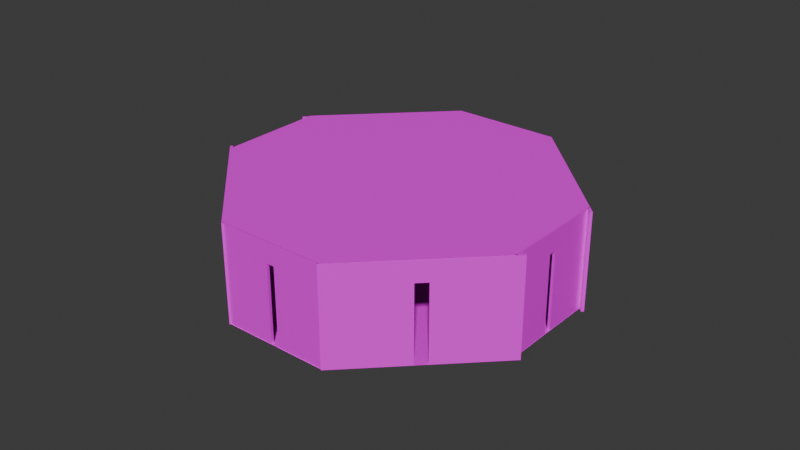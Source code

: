# Source: archer_tower.blend  (saved by Blender 4.2.66; exported with 4.5.12 LTS)
import bpy
from mathutils import Matrix  # noqa: F401  (used for matrix-valued properties, if any)

bpy.ops.wm.read_factory_settings(use_empty=True)
scene = bpy.context.scene
scene.name = 'Scene'

# ---- collections
col_collection = bpy.data.collections.new('Collection'); scene.collection.children.link(col_collection)

# ---- images (referenced by path relative to the original .blend; pixels are not part of the script)
import os
ASSET_DIR = os.environ.get("B2B_ASSET_DIR", "")  # directory of the original .blend (textures are referenced by path, not embedded)
HERE = os.path.dirname(os.path.abspath(__file__))  # packed textures are extracted next to this script under _unpacked/

def load_image(name, relpath, width, height, colorspace="sRGB"):
    """Load a texture the original file referenced (path relative to the .blend, or extracted next to this script)."""
    p = next((c for c in (os.path.join(HERE, relpath), os.path.join(ASSET_DIR, relpath)) if relpath and os.path.exists(c)), "")
    if p:
        img = bpy.data.images.load(p, check_existing=True)
        img.name = name
    else:  # same state as the original file: an image datablock whose file is absent (Cycles renders it pink)
        img = bpy.data.images.new(name, width, height)
        img.source = "FILE"
        img.filepath = "//" + (relpath or name)
    img.colorspace_settings.name = colorspace
    return img
img_walltexture_jpg = load_image('walltexture.jpg', 'walltexture.jpg', 1024, 1024, 'sRGB')

# ---- materials (node trees are filled in below, after node groups)
mat_stonewall = bpy.data.materials.new('StoneWall')

# ---- material node trees
mat_stonewall.use_nodes = True; mat_stonewall.node_tree.nodes.clear()
_N = mat_stonewall.node_tree.nodes; _L = mat_stonewall.node_tree.links
n0 = _N.new('ShaderNodeBsdfPrincipled'); n0.name = 'Principled BSDF'; n0.location = (44, 289)
n1 = _N.new('ShaderNodeOutputMaterial'); n1.name = 'Material Output'; n1.location = (334, 289)
n2 = _N.new('ShaderNodeTexImage'); n2.name = 'Image Texture'; n2.location = (-246, 269)
n2.image = img_walltexture_jpg
n2.interpolation = 'Closest'
_L.new(n0.outputs[0], n1.inputs[0])
_L.new(n2.outputs[0], n0.inputs[0])
n1.is_active_output = True

# ---- world
world_world = bpy.data.worlds.new('World'); scene.world = world_world
world_world.use_nodes = True; world_world.node_tree.nodes.clear()
_N = world_world.node_tree.nodes; _L = world_world.node_tree.links
n0 = _N.new('ShaderNodeOutputWorld'); n0.name = 'World Output'; n0.location = (300, 300)
n1 = _N.new('ShaderNodeBackground'); n1.name = 'Background'; n1.location = (10, 300)
n1.inputs[0].default_value = (0.05088, 0.05088, 0.05088, 1.0)
_L.new(n1.outputs[0], n0.inputs[0])
n0.is_active_output = True
world_world.color = (0.05088, 0.05088, 0.05088)
world_world.sun_shadow_jitter_overblur = 0.0

# ---- meshes
me_plane = bpy.data.meshes.new('Plane')
me_plane.from_pydata([(-1.0, 0.3333, 0.0), (-1.0, -0.3333, 0.0), (1.0, -0.3333, 0.0), (1.0, 0.3333, 0.0), (-0.3333, -1.0, 0.0), (0.3333, -1.0, 0.0), (0.3333, 1.0, 0.0), (-0.3333, 1.0, 0.0), (0.3333, -0.3333, 0.0), (-0.3333, -0.3333, 0.0), (0.3333, 0.3333, 0.0), (-0.3333, 0.3333, 0.0)], [], [(6, 10, 3), (5, 2, 8), (8, 2, 3, 10), (1, 9, 11, 0), (9, 8, 10, 11), (9, 1, 4), (4, 5, 8, 9), (0, 11, 7), (11, 10, 6, 7)])
_uv = me_plane.uv_layers.new(name='UVMap')
_uv.uv.foreach_set('vector', [0.6667, 1.0, 0.6667, 0.6667, 1.0, 0.6667, 0.6667, 0.0, 1.0, 0.3333, 0.6667, 0.3333, 0.6667, 0.3333, 1.0, 0.3333, 1.0, 0.6667, 0.6667, 0.6667, 0.0, 0.3333, 0.3333, 0.3333, 0.3333, 0.6667, 0.0, 0.6667, 0.3333, 0.3333, 0.6667, 0.3333, 0.6667, 0.6667, 0.3333, 0.6667, 0.3333, 0.3333, 0.0, 0.3333, 0.3333, 0.0, 0.3333, 0.0, 0.6667, 0.0, 0.6667, 0.3333, 0.3333, 0.3333, 0.0, 0.6667, 0.3333, 0.6667, 0.3333, 1.0, 0.3333, 0.6667, 0.6667, 0.6667, 0.6667, 1.0, 0.3333, 1.0])
me_plane.materials.append(mat_stonewall)
me_plane.update()
me_cube_002 = bpy.data.meshes.new('Cube.002')
me_cube_002.from_pydata([(0.09419, -16.65, -1.0), (0.09419, -16.65, 28.91), (0.09419, 16.65, -1.0), (0.09419, 16.65, 28.91), (0.9516, -16.65, -1.0), (0.9516, -16.65, 28.91), (0.9516, 16.65, -1.0), (0.9516, 16.65, 28.91), (0.09419, 1.161, -1.0), (0.09419, -1.278, -1.0), (0.09419, -1.278, 28.91), (0.09419, 1.161, 28.91), (0.9516, -1.278, -1.0), (0.9516, 1.161, -1.0), (0.9516, 1.161, 28.91), (0.9516, -1.278, 28.91), (0.09419, -16.65, 22.58), (0.09419, 16.65, 22.58), (0.9516, 16.65, 22.58), (0.9516, -16.65, 22.58), (0.9516, 1.161, 22.58), (0.9516, -1.278, 22.58), (0.09419, -1.278, 22.58), (0.09419, 1.161, 22.58)], [], [(23, 11, 3, 17), (17, 3, 7, 18), (21, 15, 5, 19), (19, 5, 1, 16), (9, 12, 4, 0), (15, 10, 1, 5), (7, 3, 11, 14), (14, 11, 10, 15), (2, 6, 13, 8), (8, 13, 12, 9), (18, 7, 14, 20), (20, 14, 15, 21), (16, 1, 10, 22), (22, 10, 11, 23), (22, 23, 20, 21), (0, 16, 22, 9), (21, 12, 9, 22), (6, 18, 20, 13), (4, 19, 16, 0), (12, 21, 19, 4), (2, 17, 18, 6), (8, 23, 17, 2), (13, 20, 23, 8)])
_uv = me_cube_002.uv_layers.new(name='UVMap')
_uv.uv.foreach_set('vector', [0.5637, 0.1667, 0.625, 0.1667, 0.625, 0.25, 0.5637, 0.25, 0.5637, 0.25, 0.625, 0.25, 0.625, 0.5, 0.5637, 0.5, 0.5637, 0.6667, 0.625, 0.6667, 0.625, 0.75, 0.5637, 0.75, 0.5637, 0.75, 0.625, 0.75, 0.625, 1.0, 0.5637, 1.0, 0.125, 0.6667, 0.375, 0.6667, 0.375, 0.75, 0.125, 0.75, 0.625, 0.6667, 0.875, 0.6667, 0.875, 0.75, 0.625, 0.75, 0.625, 0.5, 0.875, 0.5, 0.875, 0.5833, 0.625, 0.5833, 0.625, 0.5833, 0.875, 0.5833, 0.875, 0.6667, 0.625, 0.6667, 0.125, 0.5, 0.375, 0.5, 0.375, 0.5833, 0.125, 0.5833, 0.125, 0.5833, 0.375, 0.5833, 0.0, 0.0, 0.0, 0.0, 0.5637, 0.5, 0.625, 0.5, 0.625, 0.5833, 0.5637, 0.5833, 0.5637, 0.5833, 0.625, 0.5833, 0.625, 0.6667, 0.5637, 0.6667, 0.5637, 0.0, 0.625, 0.0, 0.625, 0.08333, 0.5637, 0.08333, 0.5637, 0.08333, 0.625, 0.08333, 0.625, 0.1667, 0.5637, 0.1667, 0.0, 0.0, 0.5637, 0.1667, 0.5637, 0.5833, 0.0, 0.0, 0.375, 0.0, 0.5637, 0.0, 0.5637, 0.08333, 0.375, 0.08333, 0.0, 0.0, 0.0, 0.0, 0.0, 0.0, 0.0, 0.0, 0.375, 0.5, 0.5637, 0.5, 0.5637, 0.5833, 0.375, 0.5833, 0.375, 0.75, 0.5637, 0.75, 0.5637, 1.0, 0.375, 1.0, 0.375, 0.6667, 0.5637, 0.6667, 0.5637, 0.75, 0.375, 0.75, 0.375, 0.25, 0.5637, 0.25, 0.5637, 0.5, 0.375, 0.5, 0.375, 0.1667, 0.5637, 0.1667, 0.5637, 0.25, 0.375, 0.25, 0.0, 0.0, 0.0, 0.0, 0.0, 0.0, 0.0, 0.0])
me_cube_002.materials.append(mat_stonewall)
me_cube_002.update()
me_cube_004 = bpy.data.meshes.new('Cube.004')
me_cube_004.from_pydata([(0.09419, -16.65, -1.0), (0.09419, -16.65, 28.91), (0.9516, -16.65, -1.0), (0.9516, -16.65, 28.91), (0.09419, -1.278, -1.0), (0.09419, -1.278, 28.91), (0.9516, -1.278, -1.0), (0.9516, -1.278, 28.91), (0.09419, -16.65, 22.58), (0.9516, -16.65, 22.58), (0.9516, -1.278, 22.58), (0.09419, -1.278, 22.58), (0.09419, -0.05852, 28.91), (0.9516, -0.05852, 28.91), (0.09419, -0.05852, 22.58), (0.9516, -0.05852, 22.58)], [], [(10, 7, 3, 9), (9, 3, 1, 8), (4, 6, 2, 0), (7, 5, 1, 3), (13, 12, 5, 7), (15, 13, 7, 10), (8, 1, 5, 11), (0, 8, 11, 4), (10, 6, 4, 11), (2, 9, 8, 0), (6, 10, 9, 2), (11, 14, 15, 10), (11, 5, 12, 14)])
_uv = me_cube_004.uv_layers.new(name='UVMap')
_uv.uv.foreach_set('vector', [0.5637, 0.6667, 0.625, 0.6667, 0.625, 0.75, 0.5637, 0.75, 0.5637, 0.75, 0.625, 0.75, 0.625, 1.0, 0.5637, 1.0, 0.125, 0.6667, 0.375, 0.6667, 0.375, 0.75, 0.125, 0.75, 0.625, 0.6667, 0.875, 0.6667, 0.875, 0.75, 0.625, 0.75, 0.625, 0.625, 0.875, 0.625, 0.875, 0.6667, 0.625, 0.6667, 0.5637, 0.625, 0.625, 0.625, 0.625, 0.6667, 0.5637, 0.6667, 0.5637, 0.0, 0.625, 0.0, 0.625, 0.08333, 0.5637, 0.08333, 0.375, 0.0, 0.5637, 0.0, 0.5637, 0.08333, 0.375, 0.08333, 0.0, 0.0, 0.0, 0.0, 0.0, 0.0, 0.0, 0.0, 0.375, 0.75, 0.5637, 0.75, 0.5637, 1.0, 0.375, 1.0, 0.375, 0.6667, 0.5637, 0.6667, 0.5637, 0.75, 0.375, 0.75, 0.0, 0.0, 0.2819, 0.08333, 0.2819, 0.2917, 0.0, 0.0, 0.5637, 0.08333, 0.625, 0.08333, 0.625, 0.125, 0.5637, 0.125])
me_cube_004.materials.append(mat_stonewall)
me_cube_004.update()
me_plane_001 = bpy.data.meshes.new('Plane.001')
me_plane_001.from_pydata([(-1.0, 0.3333, 0.0), (-1.0, -0.3333, 0.0), (1.0, -0.3333, 0.0), (1.0, 0.3333, 0.0), (-0.3333, -1.0, 0.0), (0.3333, -1.0, 0.0), (0.3333, 1.0, 0.0), (-0.3333, 1.0, 0.0), (0.3333, -0.3333, 0.0), (-0.3333, -0.3333, 0.0), (0.3333, 0.3333, 0.0), (-0.3333, 0.3333, 0.0)], [], [(8, 2, 3, 10), (1, 9, 11, 0), (9, 8, 10, 11), (4, 5, 8, 9), (11, 10, 6, 7), (5, 2, 8), (6, 10, 3), (0, 11, 7), (9, 1, 4)])
_uv = me_plane_001.uv_layers.new(name='UVMap')
_uv.uv.foreach_set('vector', [0.6667, 0.3333, 1.0, 0.3333, 1.0, 0.6667, 0.6667, 0.6667, 0.0, 0.3333, 0.3333, 0.3333, 0.3333, 0.6667, 0.0, 0.6667, 0.3333, 0.3333, 0.6667, 0.3333, 0.6667, 0.6667, 0.3333, 0.6667, 0.3333, 0.0, 0.6667, 0.0, 0.6667, 0.3333, 0.3333, 0.3333, 0.3333, 0.6667, 0.6667, 0.6667, 0.6667, 1.0, 0.3333, 1.0, 0.6667, 0.0, 1.0, 0.3333, 0.6667, 0.3333, 0.6667, 1.0, 0.6667, 0.6667, 1.0, 0.6667, 0.0, 0.6667, 0.3333, 0.6667, 0.3333, 1.0, 0.3333, 0.3333, 0.0, 0.3333, 0.3333, 0.0])
me_plane_001.materials.append(mat_stonewall)
me_plane_001.update()
me_cube_005 = bpy.data.meshes.new('Cube.005')
me_cube_005.from_pydata([(0.09419, -16.65, -1.0), (0.09419, -16.65, 28.91), (0.09419, 16.65, -1.0), (0.09419, 16.65, 28.91), (0.9516, -16.65, -1.0), (0.9516, -16.65, 28.91), (0.9516, 16.65, -1.0), (0.9516, 16.65, 28.91), (0.09419, 1.161, -1.0), (0.09419, -1.278, -1.0), (0.09419, -1.278, 28.91), (0.09419, 1.161, 28.91), (0.9516, -1.278, -1.0), (0.9516, 1.161, -1.0), (0.9516, 1.161, 28.91), (0.9516, -1.278, 28.91), (0.09419, -16.65, 22.58), (0.09419, 16.65, 22.58), (0.9516, 16.65, 22.58), (0.9516, -16.65, 22.58), (0.9516, 1.161, 22.58), (0.9516, -1.278, 22.58), (0.09419, -1.278, 22.58), (0.09419, 1.161, 22.58)], [], [(23, 11, 3, 17), (21, 15, 5, 19), (16, 0, 4, 19, 5, 1), (9, 12, 4, 0), (15, 10, 1, 5), (7, 3, 11, 14), (14, 11, 10, 15), (2, 6, 13, 8), (8, 13, 12, 9), (18, 7, 14, 20), (20, 14, 15, 21), (16, 1, 10, 22), (22, 10, 11, 23), (22, 23, 20, 21), (0, 16, 22, 9), (21, 12, 9, 22), (6, 18, 20, 13), (12, 21, 19, 4), (2, 17, 3, 7, 18, 6), (8, 23, 17, 2), (13, 20, 23, 8)])
_uv = me_cube_005.uv_layers.new(name='UVMap')
_uv.uv.foreach_set('vector', [0.5637, 0.1667, 0.625, 0.1667, 0.625, 0.25, 0.5637, 0.25, 0.5637, 0.6667, 0.625, 0.6667, 0.625, 0.75, 0.5637, 0.75, 0.5637, 0.0, 0.375, 0.0, 0.375, 0.75, 0.5637, 0.75, 0.625, 0.75, 0.875, 0.75, 0.125, 0.6667, 0.375, 0.6667, 0.375, 0.75, 0.125, 0.75, 0.625, 0.6667, 0.875, 0.6667, 0.875, 0.75, 0.625, 0.75, 0.625, 0.5, 0.875, 0.5, 0.875, 0.5833, 0.625, 0.5833, 0.625, 0.5833, 0.875, 0.5833, 0.875, 0.6667, 0.625, 0.6667, 0.125, 0.5, 0.375, 0.5, 0.375, 0.5833, 0.125, 0.5833, 0.125, 0.5833, 0.375, 0.5833, 0.0, 0.0, 0.0, 0.0, 0.5637, 0.5, 0.625, 0.5, 0.625, 0.5833, 0.5637, 0.5833, 0.5637, 0.5833, 0.625, 0.5833, 0.625, 0.6667, 0.5637, 0.6667, 0.5637, 0.0, 0.625, 0.0, 0.625, 0.08333, 0.5637, 0.08333, 0.5637, 0.08333, 0.625, 0.08333, 0.625, 0.1667, 0.5637, 0.1667, 0.0, 0.0, 0.5637, 0.1667, 0.5637, 0.5833, 0.0, 0.0, 0.375, 0.0, 0.5637, 0.0, 0.5637, 0.08333, 0.375, 0.08333, 0.0, 0.0, 0.0, 0.0, 0.0, 0.0, 0.0, 0.0, 0.375, 0.5, 0.5637, 0.5, 0.5637, 0.5833, 0.375, 0.5833, 0.375, 0.6667, 0.5637, 0.6667, 0.5637, 0.75, 0.375, 0.75, 0.125, 0.5, 0.5637, 0.25, 0.875, 0.5, 0.625, 0.5, 0.5637, 0.5, 0.375, 0.5, 0.375, 0.1667, 0.5637, 0.1667, 0.5637, 0.25, 0.375, 0.25, 0.0, 0.0, 0.0, 0.0, 0.0, 0.0, 0.0, 0.0])
me_cube_005.materials.append(mat_stonewall)
me_cube_005.update()

# ---- objects
ob_plane = bpy.data.objects.new('Plane', me_plane)
ob_cube_001 = bpy.data.objects.new('Cube.001', me_cube_002)
ob_cube_003 = bpy.data.objects.new('Cube.003', me_cube_004)
ob_plane_001 = bpy.data.objects.new('Plane.001', me_plane_001)
ob_cube_002 = bpy.data.objects.new('Cube.002', me_cube_005)

# ---- transforms, parenting, visibility, modifiers, constraints
ob_plane.location = (0.0, 0.0, 0.0)
ob_plane.scale = (50.0, 50.0, 1.0)
_m = ob_plane.modifiers.new('Mirror', 'MIRROR')
_m.use_axis = (False, False, False)
_m.mirror_object = ob_cube_001
ob_cube_001.location = (49.0, 0.0, 1.003)
_m = ob_cube_001.modifiers.new('Mirror', 'MIRROR')
_m.mirror_object = ob_plane
ob_cube_003.parent = ob_cube_001
ob_cube_003.matrix_parent_inverse = Matrix(((1.0, -0.0, 0.0, -49.0), (-0.0, 1.0, -0.0, 0.0), (0.0, -0.0, 1.0, -1.003), (-0.0, 0.0, -0.0, 1.0)))
ob_cube_003.location = (-0.08317, -49.97, 1.003)
ob_cube_003.rotation_euler = (0.0, 0.0, 1.571)
_m = ob_cube_003.modifiers.new('Mirror', 'MIRROR')
_m.use_axis = (True, True, False)
_m.mirror_object = ob_plane
ob_plane_001.location = (0.0, 0.0, 30.14)
ob_plane_001.scale = (50.0, 50.0, 1.0)
_m = ob_plane_001.modifiers.new('Mirror', 'MIRROR')
_m.use_axis = (False, False, False)
_m.mirror_object = ob_cube_001
ob_cube_002.parent = ob_cube_001
ob_cube_002.matrix_parent_inverse = Matrix(((1.0, -0.0, 0.0, -49.0), (-0.0, 1.0, -0.0, 0.0), (0.0, -0.0, 1.0, -1.003), (-0.0, 0.0, -0.0, 1.0)))
ob_cube_002.location = (33.53, -32.02, 1.003)
ob_cube_002.rotation_euler = (0.0, 0.0, -0.7854)
ob_cube_002.scale = (1.0, 1.5, 1.0)
_m = ob_cube_002.modifiers.new('Mirror', 'MIRROR')
_m.use_axis = (True, True, False)
_m.mirror_object = ob_plane

# ---- collection membership
col_collection.objects.link(ob_plane)
col_collection.objects.link(ob_cube_001)
col_collection.objects.link(ob_cube_003)
col_collection.objects.link(ob_plane_001)
col_collection.objects.link(ob_cube_002)

# ---- scene / render settings (as saved in the file)
scene.frame_start = 1; scene.frame_end = 250; scene.frame_set(1)
scene.render.engine = 'BLENDER_EEVEE_NEXT'
bpy.context.view_layer.update()

# ---- added for rendering (the .blend has no active camera and no usable light): camera, sun
cam_auto = bpy.data.cameras.new('AutoCamera')
cam_auto.lens = 50.0
cam_auto.sensor_width = 36.0
cam_auto.clip_end = 3110.82
ob_auto_camera = bpy.data.objects.new('AutoCamera', cam_auto)
scene.collection.objects.link(ob_auto_camera)
ob_auto_camera.location = (177.256, -212.707, 156.876)
ob_auto_camera.rotation_euler = (1.09748, -7.21219e-08, 0.694738)
scene.camera = ob_auto_camera
light_auto_sun = bpy.data.lights.new('AutoSun', 'SUN')
light_auto_sun.energy = 3.0
light_auto_sun.angle = 0.0523599
ob_auto_sun = bpy.data.objects.new('AutoSun', light_auto_sun)
scene.collection.objects.link(ob_auto_sun)
ob_auto_sun.rotation_euler = (0.872665, 0.174533, 0.523599)
bpy.context.view_layer.update()
